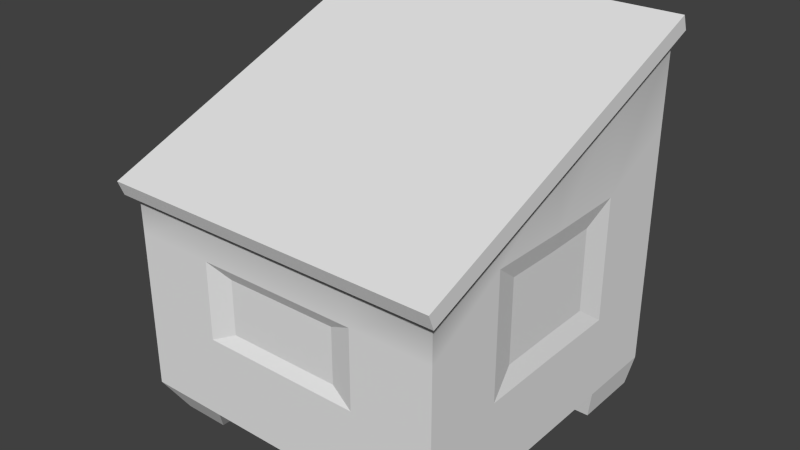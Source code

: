 # Source: Dumpster.blend  (saved by Blender 2.74.0; exported with 4.5.12 LTS)
import bpy
from mathutils import Matrix  # noqa: F401  (used for matrix-valued properties, if any)

bpy.ops.wm.read_factory_settings(use_empty=True)
scene = bpy.context.scene
scene.name = 'Scene'

# ---- collections
col_collection_1 = bpy.data.collections.new('Collection 1'); scene.collection.children.link(col_collection_1)

# ---- materials (node trees are filled in below, after node groups)
mat_dumpster_mat = bpy.data.materials.new('Dumpster_MAT')
mat_dumpster_mat.alpha_threshold = 0.0
mat_dumpster_mat.use_transparent_shadow = False
mat_dumpster_mat.roughness = 0.5
mat_dumpster_mat.specular_intensity = 0.0

# ---- material node trees

# ---- world
world_world = bpy.data.worlds.new('World'); scene.world = world_world
world_world.color = (0.05088, 0.05088, 0.05088)
world_world.use_sun_shadow = False
world_world.sun_shadow_jitter_overblur = 0.0
world_world.cycles.sampling_method = 'MANUAL'
world_world.cycles.sample_map_resolution = 256

# ---- meshes
me_untitled = bpy.data.meshes.new('Untitled')
me_untitled.from_pydata([(-0.5, 0.09301, 0.5), (-0.25, 0.09301, 0.5), (0.0, 0.09301, 0.5), (0.25, 0.09301, 0.5), (0.5, 0.09301, 0.5), (-0.5, 0.3427, 0.5), (-0.25, 0.3427, 0.5), (0.0, 0.3427, 0.5), (0.25, 0.3427, 0.5), (0.5, 0.3427, 0.5), (-0.5, 0.463, 0.5), (-0.25, 0.463, 0.5), (0.25, 0.463, 0.5), (0.5, 0.463, 0.5), (-0.5, 0.5833, 0.5), (-0.25, 0.5833, 0.5), (0.0, 0.5833, 0.5), (0.25, 0.5833, 0.5), (0.5, 0.5833, 0.5), (-0.5, 0.7049, 0.5008), (-0.25, 0.7051, 0.5009), (-2.339e-10, 0.7051, 0.5009), (0.25, 0.7046, 0.5006), (0.5, 0.7048, 0.5007), (-0.5, 0.8065, 0.2509), (0.5, 0.8047, 0.2499), (-0.5, 0.9056, 0.0005038), (0.5, 0.9037, -0.0005965), (-0.5, 1.008, -0.2496), (0.5, 1.008, -0.2499), (-0.5, 1.091, -0.5013), (-0.25, 1.094, -0.4996), (3.188e-10, 1.091, -0.5012), (0.25, 1.094, -0.4995), (0.5, 1.09, -0.5018), (-0.5, 0.843, -0.5), (-0.25, 0.843, -0.5), (0.0, 0.843, -0.5), (0.25, 0.843, -0.5), (0.5, 0.843, -0.5), (-0.5, 0.593, -0.5), (-0.25, 0.593, -0.5), (0.0, 0.593, -0.5), (0.25, 0.593, -0.5), (0.5, 0.593, -0.5), (-0.5, 0.343, -0.5), (-0.25, 0.343, -0.5), (0.0, 0.343, -0.5), (0.25, 0.343, -0.5), (0.5, 0.343, -0.5), (-0.5, 0.09301, -0.5), (-0.25, 0.09301, -0.5), (0.0, 0.09301, -0.5), (0.25, 0.09301, -0.5), (0.5, 0.09301, -0.5), (-0.5, 0.09301, -0.25), (-0.25, 0.09301, -0.25), (0.0, 0.09301, -0.25), (0.25, 0.09301, -0.25), (0.5, 0.09301, -0.25), (-0.5, 0.09301, 0.0), (-0.25, 0.09301, 0.0), (0.0, 0.09301, 0.0), (0.25, 0.09301, 0.0), (0.5, 0.09301, 0.0), (-0.5, 0.09301, 0.25), (-0.25, 0.09301, 0.25), (0.0, 0.09301, 0.25), (0.25, 0.09301, 0.25), (0.5, 0.09301, 0.25), (0.5, 0.3447, -0.25), (0.5, 0.3457, 0.0), (0.5, 0.3434, 0.25), (0.5, 0.533, -0.25), (0.5, 0.533, 0.25), (0.5, 0.722, -0.25), (0.5, 0.7184, 0.0), (0.5, 0.722, 0.25), (-0.5, 0.3447, -0.25), (-0.5, 0.3457, 0.0), (-0.5, 0.3434, 0.25), (-0.5, 0.533, -0.25), (-0.5, 0.533, 0.25), (-0.5, 0.722, -0.25), (-0.5, 0.7184, 0.0), (-0.5, 0.722, 0.25), (-0.4825, 0.001185, -0.4825), (-0.2675, 0.001185, -0.4825), (-0.2675, 0.001185, -0.2675), (-0.4825, 0.001185, -0.2675), (0.2675, 0.001185, -0.4825), (0.4825, 0.001185, -0.4825), (0.4825, 0.001185, -0.2675), (0.2675, 0.001185, -0.2675), (-0.4474, 0.001185, 0.3026), (-0.3026, 0.001185, 0.3026), (-0.3026, 0.001185, 0.4474), (-0.4474, 0.001185, 0.4474), (0.3026, 0.001185, 0.3026), (0.4474, 0.001185, 0.3026), (0.4474, 0.001185, 0.4474), (0.3026, 0.001185, 0.4474), (-0.5256, 0.7025, 0.5299), (-0.2628, 0.7025, 0.5299), (-0.5256, 0.8054, 0.2656), (1.154e-05, 0.7025, 0.5299), (0.2628, 0.7025, 0.5299), (0.5256, 0.7025, 0.5299), (0.5256, 0.8054, 0.2656), (-0.5256, 0.908, 0.001977), (0.5256, 0.908, 0.001977), (-0.5256, 1.011, -0.264), (0.5256, 1.011, -0.264), (-0.2628, 1.113, -0.5239), (-0.5256, 1.113, -0.5239), (1.154e-05, 1.113, -0.5239), (0.2628, 1.113, -0.5239), (0.5256, 1.113, -0.5239), (-0.5256, 0.7483, 0.5478), (-0.2628, 0.7483, 0.5478), (-0.2628, 0.8512, 0.2834), (-0.5256, 0.8512, 0.2834), (1.154e-05, 0.7483, 0.5478), (1.154e-05, 0.8512, 0.2834), (0.2628, 0.7483, 0.5478), (0.2628, 0.8512, 0.2834), (0.5256, 0.7483, 0.5478), (0.5256, 0.8512, 0.2834), (-0.2628, 0.9538, 0.01983), (-0.5256, 0.9538, 0.01983), (1.154e-05, 0.9538, 0.01983), (0.2628, 0.9538, 0.01983), (0.5256, 0.9538, 0.01983), (-0.2628, 1.057, -0.2462), (-0.5256, 1.057, -0.2462), (1.154e-05, 1.057, -0.2462), (0.2628, 1.057, -0.2462), (0.5256, 1.057, -0.2462), (-0.2628, 1.158, -0.506), (-0.5256, 1.158, -0.506), (1.154e-05, 1.158, -0.506), (0.2628, 1.158, -0.506), (0.5256, 1.158, -0.506), (0.4837, 0.4077, -0.1662), (0.4837, 0.4084, 0.0), (0.4837, 0.5329, -0.1662), (0.4837, 0.5329, 0.0), (0.4837, 0.4069, 0.1662), (0.4837, 0.5329, 0.1662), (0.4837, 0.6586, -0.1662), (0.4837, 0.6561, 0.0), (0.4837, 0.6586, 0.1662), (-0.4837, 0.4077, -0.1662), (-0.4837, 0.4084, 0.0), (-0.4837, 0.5329, 0.0), (-0.4837, 0.5329, -0.1662), (-0.4837, 0.4069, 0.1662), (-0.4837, 0.5329, 0.1662), (-0.4837, 0.6561, 0.0), (-0.4837, 0.6586, -0.1662), (-0.4837, 0.6586, 0.1662), (-0.1756, 0.3785, 0.4817), (-1.234e-17, 0.3785, 0.4817), (-1.234e-17, 0.463, 0.4817), (-0.1756, 0.463, 0.4817), (0.1756, 0.3785, 0.4817), (0.1756, 0.463, 0.4817), (-1.234e-17, 0.5475, 0.4817), (-0.1756, 0.5475, 0.4817), (0.1756, 0.5475, 0.4817)], [], [(0, 1, 6, 5), (1, 2, 7, 6), (2, 3, 8, 7), (3, 4, 9, 8), (5, 6, 11, 10), (161, 162, 163, 164), (162, 165, 166, 163), (8, 9, 13, 12), (10, 11, 15, 14), (164, 163, 167, 168), (163, 166, 169, 167), (12, 13, 18, 17), (14, 15, 20, 19), (15, 16, 21, 20), (16, 17, 22, 21), (17, 18, 23, 22), (118, 119, 120, 121), (119, 122, 123, 120), (122, 124, 125, 123), (124, 126, 127, 125), (121, 120, 128, 129), (120, 123, 130, 128), (123, 125, 131, 130), (125, 127, 132, 131), (129, 128, 133, 134), (128, 130, 135, 133), (130, 131, 136, 135), (131, 132, 137, 136), (134, 133, 138, 139), (133, 135, 140, 138), (135, 136, 141, 140), (136, 137, 142, 141), (30, 31, 36, 35), (31, 32, 37, 36), (32, 33, 38, 37), (33, 34, 39, 38), (35, 36, 41, 40), (36, 37, 42, 41), (37, 38, 43, 42), (38, 39, 44, 43), (40, 41, 46, 45), (41, 42, 47, 46), (42, 43, 48, 47), (43, 44, 49, 48), (45, 46, 51, 50), (46, 47, 52, 51), (47, 48, 53, 52), (48, 49, 54, 53), (86, 87, 88, 89), (51, 52, 57, 56), (52, 53, 58, 57), (90, 91, 92, 93), (55, 56, 61, 60), (56, 57, 62, 61), (57, 58, 63, 62), (58, 59, 64, 63), (60, 61, 66, 65), (61, 62, 67, 66), (62, 63, 68, 67), (63, 64, 69, 68), (94, 95, 96, 97), (66, 67, 2, 1), (67, 68, 3, 2), (98, 99, 100, 101), (59, 54, 49, 70), (64, 59, 70, 71), (69, 64, 71, 72), (4, 69, 72, 9), (70, 49, 44, 73), (144, 143, 145, 146), (147, 144, 146, 148), (9, 72, 74, 13), (73, 44, 39, 75), (146, 145, 149, 150), (148, 146, 150, 151), (13, 74, 77, 18), (75, 39, 34, 29), (76, 75, 29, 27), (77, 76, 27, 25), (18, 77, 25, 23), (50, 55, 78, 45), (55, 60, 79, 78), (60, 65, 80, 79), (65, 0, 5, 80), (45, 78, 81, 40), (152, 153, 154, 155), (153, 156, 157, 154), (80, 5, 10, 82), (40, 81, 83, 35), (155, 154, 158, 159), (154, 157, 160, 158), (82, 10, 14, 85), (35, 83, 28, 30), (83, 84, 26, 28), (84, 85, 24, 26), (85, 14, 19, 24), (50, 51, 87, 86), (51, 56, 88, 87), (56, 55, 89, 88), (55, 50, 86, 89), (53, 54, 91, 90), (54, 59, 92, 91), (59, 58, 93, 92), (58, 53, 90, 93), (65, 66, 95, 94), (66, 1, 96, 95), (1, 0, 97, 96), (0, 65, 94, 97), (68, 69, 99, 98), (69, 4, 100, 99), (4, 3, 101, 100), (3, 68, 98, 101), (19, 20, 103, 102), (24, 19, 102, 104), (20, 21, 105, 103), (21, 22, 106, 105), (22, 23, 107, 106), (23, 25, 108, 107), (26, 24, 104, 109), (25, 27, 110, 108), (28, 26, 109, 111), (27, 29, 112, 110), (31, 30, 114, 113), (30, 28, 111, 114), (32, 31, 113, 115), (33, 32, 115, 116), (29, 34, 117, 112), (34, 33, 116, 117), (102, 103, 119, 118), (104, 102, 118, 121), (103, 105, 122, 119), (105, 106, 124, 122), (106, 107, 126, 124), (107, 108, 127, 126), (109, 104, 121, 129), (108, 110, 132, 127), (111, 109, 129, 134), (110, 112, 137, 132), (113, 114, 139, 138), (114, 111, 134, 139), (115, 113, 138, 140), (116, 115, 140, 141), (112, 117, 142, 137), (117, 116, 141, 142), (71, 70, 143, 144), (70, 73, 145, 143), (72, 71, 144, 147), (74, 72, 147, 148), (73, 75, 149, 145), (75, 76, 150, 149), (76, 77, 151, 150), (77, 74, 148, 151), (78, 79, 153, 152), (81, 78, 152, 155), (79, 80, 156, 153), (80, 82, 157, 156), (84, 83, 159, 158), (83, 81, 155, 159), (82, 85, 160, 157), (85, 84, 158, 160), (6, 7, 162, 161), (11, 6, 161, 164), (7, 8, 165, 162), (8, 12, 166, 165), (16, 15, 168, 167), (15, 11, 164, 168), (12, 17, 169, 166), (17, 16, 167, 169)])
me_untitled.polygons.foreach_set('use_smooth', [True] * 168)
_k = set([(0, 1), (0, 5), (0, 65), (0, 97), (1, 2), (1, 66), (1, 96), (2, 3), (3, 4), (3, 68), (3, 101), (4, 9), (4, 69), (4, 100), (5, 10), (6, 7), (6, 11), (6, 161), (7, 8), (8, 12), (8, 165), (9, 13), (10, 14), (11, 15), (12, 17), (13, 18), (14, 19), (15, 16), (15, 168), (16, 17), (17, 169), (18, 23), (19, 102), (23, 107), (30, 35), (30, 114), (34, 39), (34, 117), (35, 40), (39, 44), (40, 45), (44, 49), (45, 50), (49, 54), (50, 51), (50, 55), (50, 86), (51, 52), (51, 56), (51, 87), (52, 53), (53, 54), (53, 58), (53, 90), (54, 59), (54, 91), (55, 56), (55, 60), (55, 89), (56, 88), (58, 59), (58, 93), (59, 64), (59, 92), (60, 65), (64, 69), (65, 66), (65, 94), (66, 95), (68, 69), (68, 98), (69, 99), (70, 71), (70, 73), (70, 143), (71, 72), (71, 144), (72, 74), (72, 147), (73, 75), (74, 77), (75, 76), (75, 149), (76, 77), (76, 150), (77, 151), (78, 79), (78, 81), (78, 152), (79, 80), (79, 153), (80, 82), (80, 156), (81, 83), (82, 85), (83, 84), (83, 159), (84, 85), (84, 158), (85, 160), (86, 87), (86, 89), (87, 88), (88, 89), (90, 91), (90, 93), (91, 92), (92, 93), (94, 95), (94, 97), (95, 96), (96, 97), (98, 99), (98, 101), (99, 100), (100, 101), (102, 103), (102, 104), (102, 118), (103, 105), (104, 109), (105, 106), (106, 107), (107, 108), (107, 126), (108, 110), (109, 111), (110, 112), (111, 114), (112, 117), (113, 114), (113, 115), (114, 139), (115, 116), (116, 117), (117, 142), (118, 119), (118, 121), (119, 122), (121, 129), (122, 124), (124, 126), (126, 127), (127, 132), (129, 134), (132, 137), (134, 139), (137, 142), (138, 139), (138, 140), (140, 141), (141, 142), (143, 144), (143, 145), (144, 147), (145, 149), (147, 148), (148, 151), (149, 150), (150, 151), (152, 153), (152, 155), (153, 156), (155, 159), (156, 157), (157, 160), (158, 159), (158, 160), (161, 162), (161, 164), (162, 165), (164, 168), (165, 166), (166, 169), (167, 168), (167, 169)])
me_untitled.attributes.new('sharp_edge', 'BOOLEAN', 'EDGE').data.foreach_set('value', [ (min(e.vertices), max(e.vertices)) in _k for e in me_untitled.edges])
_uv = me_untitled.uv_layers.new(name='map1')
_uv.uv.foreach_set('vector', [0.5065, 0.6852, 0.5065, 0.758, 0.4347, 0.758, 0.4347, 0.6852, 0.5065, 0.758, 0.5065, 0.8307, 0.4347, 0.8307, 0.4347, 0.758, 0.5065, 0.8307, 0.5065, 0.9035, 0.4347, 0.9035, 0.4347, 0.8307, 0.5065, 0.9035, 0.5065, 0.9763, 0.4347, 0.9763, 0.4347, 0.9035, 0.4347, 0.6852, 0.4347, 0.758, 0.4002, 0.758, 0.4002, 0.6852, 0.4251, 0.7796, 0.4251, 0.8307, 0.4009, 0.8307, 0.4009, 0.7796, 0.4251, 0.8307, 0.4251, 0.8819, 0.4009, 0.8819, 0.4009, 0.8307, 0.4347, 0.9035, 0.4347, 0.9763, 0.4002, 0.9763, 0.4002, 0.9035, 0.4002, 0.6852, 0.4002, 0.758, 0.3656, 0.758, 0.3656, 0.6852, 0.4009, 0.7796, 0.4009, 0.8307, 0.3766, 0.8307, 0.3766, 0.7796, 0.4009, 0.8307, 0.4009, 0.8819, 0.3766, 0.8819, 0.3766, 0.8307, 0.4002, 0.9035, 0.4002, 0.9763, 0.3656, 0.9763, 0.3656, 0.9035, 0.3656, 0.6852, 0.3656, 0.758, 0.3306, 0.758, 0.3307, 0.6852, 0.3656, 0.758, 0.3656, 0.8307, 0.3306, 0.8307, 0.3306, 0.758, 0.3656, 0.8307, 0.3656, 0.9035, 0.3308, 0.9035, 0.3306, 0.8307, 0.3656, 0.9035, 0.3656, 0.9763, 0.3307, 0.9763, 0.3308, 0.9035, 0.3132, 0.338, 0.2371, 0.338, 0.2371, 0.2554, 0.3132, 0.2554, 0.2371, 0.338, 0.1609, 0.338, 0.1609, 0.2554, 0.2371, 0.2554, 0.1609, 0.338, 0.08482, 0.338, 0.08482, 0.2554, 0.1609, 0.2554, 0.08482, 0.338, 0.00869, 0.338, 0.00869, 0.2554, 0.08482, 0.2554, 0.3132, 0.2554, 0.2371, 0.2554, 0.2371, 0.173, 0.3132, 0.173, 0.2371, 0.2554, 0.1609, 0.2554, 0.1609, 0.173, 0.2371, 0.173, 0.1609, 0.2554, 0.08482, 0.2554, 0.08482, 0.173, 0.1609, 0.173, 0.08482, 0.2554, 0.00869, 0.2554, 0.00869, 0.173, 0.08482, 0.173, 0.3132, 0.173, 0.2371, 0.173, 0.2371, 0.08993, 0.3132, 0.08993, 0.2371, 0.173, 0.1609, 0.173, 0.1609, 0.08993, 0.2371, 0.08993, 0.1609, 0.173, 0.08482, 0.173, 0.08482, 0.08993, 0.1609, 0.08993, 0.08482, 0.173, 0.00869, 0.173, 0.00869, 0.08993, 0.08482, 0.08993, 0.3132, 0.08993, 0.2371, 0.08993, 0.2371, 0.008735, 0.3132, 0.008735, 0.2371, 0.08993, 0.1609, 0.08993, 0.1609, 0.008735, 0.2371, 0.008735, 0.1609, 0.08993, 0.08482, 0.08993, 0.08482, 0.008735, 0.1609, 0.008735, 0.08482, 0.08993, 0.00869, 0.08993, 0.00869, 0.008735, 0.08482, 0.008735, 0.9281, 0.667, 0.8556, 0.6679, 0.8556, 0.595, 0.9281, 0.595, 0.8556, 0.6679, 0.7832, 0.667, 0.7832, 0.595, 0.8556, 0.595, 0.7832, 0.667, 0.7108, 0.668, 0.7108, 0.595, 0.7832, 0.595, 0.7108, 0.668, 0.6384, 0.6667, 0.6384, 0.595, 0.7108, 0.595, 0.9281, 0.595, 0.8556, 0.595, 0.8556, 0.5223, 0.9281, 0.5223, 0.8556, 0.595, 0.7832, 0.595, 0.7832, 0.5223, 0.8556, 0.5223, 0.7832, 0.595, 0.7108, 0.595, 0.7108, 0.5223, 0.7832, 0.5223, 0.7108, 0.595, 0.6384, 0.595, 0.6384, 0.5223, 0.7108, 0.5223, 0.9281, 0.5223, 0.8556, 0.5223, 0.8556, 0.4496, 0.9281, 0.4496, 0.8556, 0.5223, 0.7832, 0.5223, 0.7832, 0.4496, 0.8556, 0.4496, 0.7832, 0.5223, 0.7108, 0.5223, 0.7108, 0.4496, 0.7832, 0.4496, 0.7108, 0.5223, 0.6384, 0.5223, 0.6384, 0.4496, 0.7108, 0.4496, 0.9281, 0.4496, 0.8556, 0.4496, 0.8556, 0.3769, 0.9281, 0.3769, 0.8556, 0.4496, 0.7832, 0.4496, 0.7832, 0.3769, 0.8556, 0.3769, 0.7832, 0.4496, 0.7108, 0.4496, 0.7108, 0.3769, 0.7832, 0.3769, 0.7108, 0.4496, 0.6384, 0.4496, 0.6384, 0.3769, 0.7108, 0.3769, 0.6996, 0.6854, 0.6996, 0.748, 0.6384, 0.7481, 0.6384, 0.6855, 0.6525, 0.2274, 0.6525, 0.1546, 0.7236, 0.1545, 0.7236, 0.2273, 0.6525, 0.1546, 0.6525, 0.08179, 0.7236, 0.0817, 0.7236, 0.1545, 0.06987, 0.69, 0.06987, 0.7526, 0.00869, 0.7527, 0.00869, 0.6901, 0.7236, 0.3001, 0.7236, 0.2273, 0.7947, 0.2272, 0.7947, 0.3, 0.7236, 0.2273, 0.7236, 0.1545, 0.7947, 0.1544, 0.7947, 0.2272, 0.7236, 0.1545, 0.7236, 0.0817, 0.7947, 0.08162, 0.7947, 0.1544, 0.7236, 0.0817, 0.7236, 0.008911, 0.7947, 0.008823, 0.7947, 0.08162, 0.7947, 0.3, 0.7947, 0.2272, 0.8659, 0.2271, 0.8659, 0.2999, 0.7947, 0.2272, 0.7947, 0.1544, 0.8659, 0.1543, 0.8659, 0.2271, 0.7947, 0.1544, 0.7947, 0.08162, 0.8659, 0.08153, 0.8659, 0.1543, 0.7947, 0.08162, 0.7947, 0.008823, 0.8659, 0.008735, 0.8659, 0.08153, 0.00869, 0.8124, 0.00869, 0.7702, 0.04988, 0.7702, 0.04988, 0.8123, 0.8659, 0.2271, 0.8659, 0.1543, 0.937, 0.1542, 0.937, 0.227, 0.8659, 0.1543, 0.8659, 0.08153, 0.937, 0.08144, 0.937, 0.1542, 0.6384, 0.8078, 0.6384, 0.7656, 0.6796, 0.7656, 0.6796, 0.8077, 0.08196, 0.6454, 0.009546, 0.6454, 0.009463, 0.5727, 0.08188, 0.5721, 0.1544, 0.6453, 0.08196, 0.6454, 0.08188, 0.5721, 0.1543, 0.5718, 0.2268, 0.6452, 0.1544, 0.6453, 0.1543, 0.5718, 0.2267, 0.5723, 0.2992, 0.6451, 0.2268, 0.6452, 0.2267, 0.5723, 0.2991, 0.5725, 0.08188, 0.5721, 0.009463, 0.5727, 0.00938, 0.5, 0.08182, 0.5173, 0.1543, 0.5537, 0.1061, 0.554, 0.1061, 0.5176, 0.1542, 0.5175, 0.2024, 0.5541, 0.1543, 0.5537, 0.1542, 0.5175, 0.2024, 0.5174, 0.2991, 0.5725, 0.2267, 0.5723, 0.2267, 0.5172, 0.2991, 0.5375, 0.08182, 0.5173, 0.00938, 0.5, 0.009298, 0.4273, 0.08176, 0.4624, 0.1542, 0.5175, 0.1061, 0.5176, 0.1061, 0.481, 0.1542, 0.4817, 0.2024, 0.5174, 0.1542, 0.5175, 0.1542, 0.4817, 0.2023, 0.4809, 0.2991, 0.5375, 0.2267, 0.5172, 0.2266, 0.4622, 0.2991, 0.5025, 0.08176, 0.4624, 0.009298, 0.4273, 0.00869, 0.3555, 0.08168, 0.3792, 0.1542, 0.4633, 0.08176, 0.4624, 0.08168, 0.3792, 0.1539, 0.4095, 0.2266, 0.4622, 0.1542, 0.4633, 0.1539, 0.4095, 0.2265, 0.4382, 0.2991, 0.5025, 0.2266, 0.4622, 0.2265, 0.4382, 0.2992, 0.4671, 0.3313, 0.3775, 0.4038, 0.3776, 0.4037, 0.4508, 0.3313, 0.4502, 0.4038, 0.3776, 0.4762, 0.3777, 0.4761, 0.4512, 0.4037, 0.4508, 0.4762, 0.3777, 0.5486, 0.3778, 0.5485, 0.4506, 0.4761, 0.4512, 0.5486, 0.3778, 0.621, 0.3778, 0.6209, 0.4505, 0.5485, 0.4506, 0.3313, 0.4502, 0.4037, 0.4508, 0.4036, 0.5056, 0.3312, 0.5229, 0.4279, 0.469, 0.4761, 0.4692, 0.476, 0.5054, 0.4279, 0.5054, 0.4761, 0.4692, 0.5242, 0.4688, 0.5242, 0.5055, 0.476, 0.5054, 0.5485, 0.4506, 0.6209, 0.4505, 0.6209, 0.4855, 0.5484, 0.5058, 0.3312, 0.5229, 0.4036, 0.5056, 0.4035, 0.5606, 0.3311, 0.5957, 0.4279, 0.5054, 0.476, 0.5054, 0.476, 0.5413, 0.4278, 0.5419, 0.476, 0.5054, 0.5242, 0.5055, 0.5241, 0.542, 0.476, 0.5413, 0.5484, 0.5058, 0.6209, 0.4855, 0.6208, 0.5205, 0.5484, 0.5607, 0.3311, 0.5957, 0.4035, 0.5606, 0.4035, 0.6439, 0.3306, 0.6677, 0.4035, 0.5606, 0.476, 0.5596, 0.476, 0.6141, 0.4035, 0.6439, 0.476, 0.5596, 0.5484, 0.5607, 0.5486, 0.5853, 0.476, 0.6141, 0.5484, 0.5607, 0.6208, 0.5205, 0.621, 0.5558, 0.5486, 0.5853, 0.9281, 0.3769, 0.8556, 0.3769, 0.8607, 0.3504, 0.923, 0.3504, 0.2202, 0.7628, 0.2202, 0.69, 0.247, 0.6951, 0.247, 0.7577, 0.1587, 0.69, 0.1587, 0.7628, 0.1317, 0.7577, 0.1317, 0.6951, 0.4038, 0.3776, 0.3313, 0.3775, 0.3364, 0.3506, 0.3987, 0.3506, 0.7108, 0.3769, 0.6384, 0.3769, 0.6435, 0.3504, 0.7057, 0.3504, 0.009546, 0.6454, 0.08196, 0.6454, 0.07693, 0.6723, 0.01464, 0.6724, 0.08725, 0.7628, 0.08725, 0.69, 0.1143, 0.6951, 0.1143, 0.7577, 0.1761, 0.7628, 0.1761, 0.69, 0.2029, 0.6951, 0.2029, 0.7577, 0.2644, 0.7628, 0.2644, 0.69, 0.2902, 0.7053, 0.2902, 0.7475, 0.7442, 0.6854, 0.7442, 0.7582, 0.717, 0.7429, 0.717, 0.7007, 0.5065, 0.758, 0.5065, 0.6852, 0.5348, 0.7005, 0.5348, 0.7426, 0.621, 0.3778, 0.5486, 0.3778, 0.5639, 0.3504, 0.6058, 0.3505, 0.7616, 0.7582, 0.7616, 0.6854, 0.7874, 0.7007, 0.7874, 0.7429, 0.2268, 0.6452, 0.2992, 0.6451, 0.284, 0.6725, 0.2421, 0.6725, 0.5065, 0.9763, 0.5065, 0.9035, 0.5348, 0.9189, 0.5348, 0.961, 0.6103, 0.6852, 0.6103, 0.758, 0.5831, 0.7426, 0.5831, 0.7005, 0.338, 0.3244, 0.4104, 0.3244, 0.4067, 0.3328, 0.3306, 0.3329, 0.338, 0.2474, 0.338, 0.3244, 0.3306, 0.3329, 0.3306, 0.2517, 0.4104, 0.3244, 0.4828, 0.3243, 0.4828, 0.3327, 0.4067, 0.3328, 0.4828, 0.3243, 0.5552, 0.3242, 0.559, 0.3327, 0.4828, 0.3327, 0.5552, 0.3242, 0.6277, 0.3241, 0.6351, 0.3326, 0.559, 0.3327, 0.6277, 0.3241, 0.6277, 0.2469, 0.6351, 0.2513, 0.6351, 0.3326, 0.338, 0.1704, 0.338, 0.2474, 0.3306, 0.2517, 0.3306, 0.1707, 0.6277, 0.2469, 0.6277, 0.1698, 0.6351, 0.1703, 0.6351, 0.2513, 0.338, 0.09322, 0.338, 0.1704, 0.3306, 0.1707, 0.3306, 0.08895, 0.6277, 0.1698, 0.6277, 0.09281, 0.6351, 0.08859, 0.6351, 0.1703, 0.4104, 0.01697, 0.338, 0.01673, 0.3306, 0.009097, 0.4067, 0.009007, 0.338, 0.01673, 0.338, 0.09322, 0.3306, 0.08895, 0.3306, 0.009097, 0.4828, 0.01659, 0.4104, 0.01697, 0.4067, 0.009007, 0.4828, 0.008916, 0.5552, 0.01682, 0.4828, 0.01659, 0.4828, 0.008916, 0.559, 0.008826, 0.6277, 0.09281, 0.6277, 0.0163, 0.6351, 0.008735, 0.6351, 0.08859, 0.6277, 0.0163, 0.5552, 0.01682, 0.559, 0.008826, 0.6351, 0.008735, 0.9682, 0.008735, 0.9682, 0.08526, 0.9544, 0.08526, 0.9544, 0.008735, 0.9597, 0.597, 0.9597, 0.6796, 0.9454, 0.6796, 0.9454, 0.597, 0.9682, 0.08526, 0.9682, 0.1618, 0.9544, 0.1618, 0.9544, 0.08526, 0.9682, 0.1618, 0.9682, 0.2383, 0.9544, 0.2383, 0.9544, 0.1618, 0.9682, 0.2383, 0.9682, 0.3148, 0.9544, 0.3148, 0.9544, 0.2383, 0.9771, 0.6796, 0.9771, 0.597, 0.9913, 0.597, 0.9913, 0.6796, 0.9597, 0.5147, 0.9597, 0.597, 0.9454, 0.597, 0.9454, 0.5147, 0.9771, 0.597, 0.9771, 0.5147, 0.9913, 0.5147, 0.9913, 0.597, 0.9597, 0.4316, 0.9597, 0.5147, 0.9454, 0.5147, 0.9454, 0.4316, 0.9771, 0.5147, 0.9771, 0.4316, 0.9913, 0.4316, 0.9913, 0.5147, 0.5522, 0.7617, 0.5522, 0.6852, 0.5657, 0.6852, 0.5657, 0.7617, 0.9597, 0.3504, 0.9597, 0.4316, 0.9454, 0.4316, 0.9454, 0.3504, 0.5522, 0.8382, 0.5522, 0.7617, 0.5657, 0.7617, 0.5657, 0.8382, 0.5522, 0.9147, 0.5522, 0.8382, 0.5657, 0.8382, 0.5657, 0.9147, 0.9771, 0.4316, 0.9771, 0.3504, 0.9913, 0.3504, 0.9913, 0.4316, 0.5522, 0.9913, 0.5522, 0.9147, 0.5657, 0.9147, 0.5657, 0.9913, 0.1543, 0.5718, 0.08188, 0.5721, 0.1061, 0.554, 0.1543, 0.5537, 0.08188, 0.5721, 0.08182, 0.5173, 0.1061, 0.5176, 0.1061, 0.554, 0.2267, 0.5723, 0.1543, 0.5718, 0.1543, 0.5537, 0.2024, 0.5541, 0.2267, 0.5172, 0.2267, 0.5723, 0.2024, 0.5541, 0.2024, 0.5174, 0.08182, 0.5173, 0.08176, 0.4624, 0.1061, 0.481, 0.1061, 0.5176, 0.08176, 0.4624, 0.1542, 0.4633, 0.1542, 0.4817, 0.1061, 0.481, 0.1542, 0.4633, 0.2266, 0.4622, 0.2023, 0.4809, 0.1542, 0.4817, 0.2266, 0.4622, 0.2267, 0.5172, 0.2024, 0.5174, 0.2023, 0.4809, 0.4037, 0.4508, 0.4761, 0.4512, 0.4761, 0.4692, 0.4279, 0.469, 0.4036, 0.5056, 0.4037, 0.4508, 0.4279, 0.469, 0.4279, 0.5054, 0.4761, 0.4512, 0.5485, 0.4506, 0.5242, 0.4688, 0.4761, 0.4692, 0.5485, 0.4506, 0.5484, 0.5058, 0.5242, 0.5055, 0.5242, 0.4688, 0.476, 0.5596, 0.4035, 0.5606, 0.4278, 0.5419, 0.476, 0.5413, 0.4035, 0.5606, 0.4036, 0.5056, 0.4279, 0.5054, 0.4278, 0.5419, 0.5484, 0.5058, 0.5484, 0.5607, 0.5241, 0.542, 0.5242, 0.5055, 0.5484, 0.5607, 0.476, 0.5596, 0.476, 0.5413, 0.5241, 0.542, 0.4347, 0.758, 0.4347, 0.8307, 0.4251, 0.8307, 0.4251, 0.7796, 0.4002, 0.758, 0.4347, 0.758, 0.4251, 0.7796, 0.4009, 0.7796, 0.4347, 0.8307, 0.4347, 0.9035, 0.4251, 0.8819, 0.4251, 0.8307, 0.4347, 0.9035, 0.4002, 0.9035, 0.4009, 0.8819, 0.4251, 0.8819, 0.3656, 0.8307, 0.3656, 0.758, 0.3766, 0.7796, 0.3766, 0.8307, 0.3656, 0.758, 0.4002, 0.758, 0.4009, 0.7796, 0.3766, 0.7796, 0.4002, 0.9035, 0.3656, 0.9035, 0.3766, 0.8819, 0.4009, 0.8819, 0.3656, 0.9035, 0.3656, 0.8307, 0.3766, 0.8307, 0.3766, 0.8819])
me_untitled.materials.append(mat_dumpster_mat)
me_untitled.use_remesh_preserve_volume = False
me_untitled.use_remesh_preserve_attributes = False
me_untitled.use_mirror_vertex_groups = False
me_untitled.use_paint_bone_selection = False
me_untitled.use_paint_mask = True
me_untitled.update()
me_untitled.normals_split_custom_set([tuple(v) for v in zip(*[iter([0.0, 0.0, 1.0, 0.0, 0.0, 1.0, 0.0, 0.0, 1.0, 0.0, 0.0, 1.0, 0.0, 0.0, 1.0, 0.0, 0.0, 1.0, 0.0, 0.0, 1.0, 0.0, 0.0, 1.0, 0.0, 0.0, 1.0, 0.0, 0.0, 1.0, 0.0, 0.0, 1.0, 0.0, 0.0, 1.0, 0.0, 0.0, 1.0, 0.0, 0.0, 1.0, 0.0, 0.0, 1.0, 0.0, 0.0, 1.0, 0.0, 0.0, 1.0, 0.0, 0.0, 1.0, 0.0, 0.0, 1.0, 0.0, 0.0, 1.0, 0.0, 0.0, 1.0, 0.0, 0.0, 1.0, 0.0, 0.0, 1.0, 0.0, 0.0, 1.0, 0.0, 0.0, 1.0, 0.0, 0.0, 1.0, 0.0, 0.0, 1.0, 0.0, 0.0, 1.0, 0.0, 0.0, 1.0, 0.0, 0.0, 1.0, 0.0, 0.0, 1.0, 0.0, 0.0, 1.0, 0.0, 0.0, 1.0, 0.0, 0.0, 1.0, -8.55e-05, -0.004643, 1.0, -0.0001024, -0.003351, 1.0, 0.0, 0.0, 1.0, 0.0, 0.0, 1.0, 0.0, 0.0, 1.0, 0.0, 0.0, 1.0, 0.0, 0.0, 1.0, 0.0, 0.0, 1.0, 0.0, 0.0, 1.0, 0.0, 0.0, 1.0, 0.0, 0.0, 1.0, 0.0, 0.0, 1.0, -0.000103, -0.002666, 1.0, 0.000128, -0.003818, 1.0, -0.0001024, -0.003351, 1.0, -8.55e-05, -0.004643, 1.0, -5.627e-05, -0.2494, 0.9684, -0.0001152, -0.3517, 0.9361, -8.55e-05, -0.004643, 1.0, 0.0002692, -0.006675, 1.0, 0.0001971, -0.2497, 0.9683, -5.627e-05, -0.2494, 0.9684, 0.0002692, -0.006675, 1.0, 0.000128, -0.003818, 1.0, 2.844e-05, -0.249, 0.9685, 0.0001971, -0.2497, 0.9683, 0.000128, -0.003818, 1.0, -0.000103, -0.002666, 1.0, -5.677e-05, -0.3522, 0.9359, 2.844e-05, -0.249, 0.9685, 9.993e-08, 0.9319, 0.3627, 4.996e-08, 0.9319, 0.3627, 2.498e-08, 0.9319, 0.3627, 4.996e-08, 0.9319, 0.3627, 4.996e-08, 0.9319, 0.3627, 4.996e-08, 0.9319, 0.3627, 2.498e-08, 0.9319, 0.3627, 2.498e-08, 0.9319, 0.3627, 4.996e-08, 0.9319, 0.3627, 4.996e-08, 0.9319, 0.3627, 2.498e-08, 0.9319, 0.3627, 2.498e-08, 0.9319, 0.3627, 4.996e-08, 0.9319, 0.3627, 0.0, 0.9319, 0.3627, 0.0, 0.9319, 0.3627, 2.498e-08, 0.9319, 0.3627, 4.996e-08, 0.9319, 0.3627, 2.498e-08, 0.9319, 0.3627, 4.346e-08, 0.9319, 0.3627, 8.691e-08, 0.9319, 0.3627, 2.498e-08, 0.9319, 0.3627, 2.498e-08, 0.9319, 0.3627, 0.0, 0.9319, 0.3627, 4.346e-08, 0.9319, 0.3627, 2.498e-08, 0.9319, 0.3627, 2.498e-08, 0.9319, 0.3627, -4.966e-08, 0.9319, 0.3627, 0.0, 0.9319, 0.3627, 2.498e-08, 0.9319, 0.3627, 0.0, 0.9319, 0.3627, -9.933e-08, 0.9319, 0.3627, -4.966e-08, 0.9319, 0.3627, 8.691e-08, 0.9319, 0.3627, 4.346e-08, 0.9319, 0.3627, 9.429e-08, 0.9319, 0.3627, 1.886e-07, 0.9319, 0.3627, 4.346e-08, 0.9319, 0.3627, 0.0, 0.9319, 0.3627, 0.0, 0.9319, 0.3627, 9.429e-08, 0.9319, 0.3627, 0.0, 0.9319, 0.3627, -4.966e-08, 0.9319, 0.3627, -1.132e-07, 0.9319, 0.3627, 0.0, 0.9319, 0.3627, -4.966e-08, 0.9319, 0.3627, -9.933e-08, 0.9319, 0.3627, -2.264e-07, 0.9319, 0.3627, -1.132e-07, 0.9319, 0.3627, 1.886e-07, 0.9319, 0.3627, 9.429e-08, 0.9319, 0.3627, 1.017e-07, 0.9319, 0.3627, 2.033e-07, 0.9319, 0.3627, 9.429e-08, 0.9319, 0.3627, 0.0, 0.9319, 0.3627, 0.0, 0.9319, 0.3627, 1.017e-07, 0.9319, 0.3627, 0.0, 0.9319, 0.3627, -1.132e-07, 0.9319, 0.3627, -1.271e-07, 0.9319, 0.3627, 0.0, 0.9319, 0.3627, -1.132e-07, 0.9319, 0.3627, -2.264e-07, 0.9319, 0.3627, -2.542e-07, 0.9319, 0.3627, -1.271e-07, 0.9319, 0.3627, 0.004174, -0.1225, -0.9925, -2.28e-05, -0.09087, -0.9959, 6.56e-05, -0.000908, -1.0, 0.001732, -0.0009734, -1.0, -2.28e-05, -0.09087, -0.9959, 0.0001356, -0.08951, -0.996, 6.473e-05, -0.0007772, -1.0, 6.56e-05, -0.000908, -1.0, 0.0001356, -0.08951, -0.996, -0.0004526, -0.09114, -0.9958, -0.0003016, -0.001012, -1.0, 6.473e-05, -0.0007772, -1.0, -0.0004526, -0.09114, -0.9958, -0.005583, -0.1215, -0.9926, -0.002334, -0.001313, -1.0, -0.0003016, -0.001012, -1.0, 0.001732, -0.0009734, -1.0, 6.56e-05, -0.000908, -1.0, 0.0, 0.0, -1.0, 0.0, 0.0, -1.0, 6.56e-05, -0.000908, -1.0, 6.473e-05, -0.0007772, -1.0, 0.0, 0.0, -1.0, 0.0, 0.0, -1.0, 6.473e-05, -0.0007772, -1.0, -0.0003016, -0.001012, -1.0, 0.0, 0.0, -1.0, 0.0, 0.0, -1.0, -0.0003016, -0.001012, -1.0, -0.002334, -0.001313, -1.0, 0.0, 0.0, -1.0, 0.0, 0.0, -1.0, 0.0, 0.0, -1.0, 0.0, 0.0, -1.0, 0.0, 0.0, -1.0, 0.0, 0.0, -1.0, 0.0, 0.0, -1.0, 0.0, 0.0, -1.0, 0.0, 0.0, -1.0, 0.0, 0.0, -1.0, 0.0, 0.0, -1.0, 0.0, 0.0, -1.0, 0.0, 0.0, -1.0, 0.0, 0.0, -1.0, 0.0, 0.0, -1.0, 0.0, 0.0, -1.0, 0.0, 0.0, -1.0, 0.0, 0.0, -1.0, 0.0, 0.0, -1.0, 0.0, 0.0, -1.0, 0.0, 0.0, -1.0, 0.0, 0.0, -1.0, 0.0, 0.0, -1.0, 0.0, 0.0, -1.0, 0.0, 0.0, -1.0, 0.0, 0.0, -1.0, 0.0, 0.0, -1.0, 0.0, 0.0, -1.0, 0.0, 0.0, -1.0, 0.0, 0.0, -1.0, 0.0, 0.0, -1.0, 0.0, 0.0, -1.0, 0.0, 0.0, -1.0, 0.0, 0.0, -1.0, 0.0, -1.0, 0.0, 0.0, -1.0, 0.0, 0.0, -1.0, 0.0, 0.0, -1.0, 0.0, 0.0, -1.0, 0.0, 0.0, -1.0, 0.0, 0.0, -1.0, 0.0, 0.0, -1.0, 0.0, 0.0, -1.0, 0.0, 0.0, -1.0, 0.0, 0.0, -1.0, 0.0, 0.0, -1.0, 0.0, 0.0, -1.0, 0.0, 0.0, -1.0, 0.0, 0.0, -1.0, 0.0, 0.0, -1.0, 0.0, 0.0, -1.0, 0.0, 0.0, -1.0, 0.0, 0.0, -1.0, 0.0, 0.0, -1.0, 0.0, 0.0, -1.0, 0.0, 0.0, -1.0, 0.0, 0.0, -1.0, 0.0, 0.0, -1.0, 0.0, 0.0, -1.0, 0.0, 0.0, -1.0, 0.0, 0.0, -1.0, 0.0, 0.0, -1.0, 0.0, 0.0, -1.0, 0.0, 0.0, -1.0, 0.0, 0.0, -1.0, 0.0, 0.0, -1.0, 0.0, 0.0, -1.0, 0.0, 0.0, -1.0, 0.0, 0.0, -1.0, 0.0, 0.0, -1.0, 0.0, 0.0, -1.0, 0.0, 0.0, -1.0, 0.0, 0.0, -1.0, 0.0, 0.0, -1.0, 0.0, 0.0, -1.0, 0.0, 0.0, -1.0, 0.0, 0.0, -1.0, 0.0, 0.0, -1.0, 0.0, 0.0, -1.0, 0.0, 0.0, -1.0, 0.0, 0.0, -1.0, 0.0, 0.0, -1.0, 0.0, 0.0, -1.0, 0.0, 0.0, -1.0, 0.0, 0.0, -1.0, 0.0, 0.0, -1.0, 0.0, 0.0, -1.0, 0.0, 0.0, -1.0, 0.0, 0.0, -1.0, 0.0, 0.0, -1.0, 0.0, 0.0, -1.0, 0.0, 0.0, -1.0, 0.0, 0.0, -1.0, 0.0, 0.0, -1.0, 0.0, 0.0, -1.0, 0.0, 0.0, -1.0, 0.0, 0.0, -1.0, 0.0, 0.0, -1.0, 0.0, 1.0, 0.0, 0.0, 1.0, 0.0, 0.0, 1.0, 0.0, 0.0, 1.0, 0.0, 0.0, 1.0, 0.0, 0.0, 1.0, 0.0, 0.0, 1.0, 0.0, 0.0, 1.0, 0.0, 0.0, 1.0, 0.0, 0.0, 1.0, 0.0, 0.0, 1.0, 0.0, 0.0, 1.0, 0.0, 0.0, 1.0, 0.0, 0.0, 1.0, 0.0, 0.0, 1.0, 0.0, 0.0, 1.0, 0.0, 0.0, 1.0, 0.0, 0.0, 1.0, 0.0, 0.0, 1.0, 0.0, 0.0, 1.0, 0.0, 0.0, 1.0, 0.0, 0.0, 1.0, 0.0, 0.0, 1.0, 0.0, 0.0, 1.0, 0.0, 0.0, 1.0, 0.0, 0.0, 1.0, 0.0, 0.0, 1.0, 0.0, 0.0, 1.0, 0.0, 0.0, 1.0, 0.0, 0.0, 1.0, 0.0, 0.0, 1.0, 0.0, 0.0, 1.0, 0.0, 0.0, 1.0, 0.0, 0.0, 1.0, 0.0, 0.0, 1.0, 0.0, 0.0, 1.0, 0.0, 0.0, 1.0, 0.0, 0.0, 1.0, 0.0, 0.0, 1.0, 0.0, 0.0, 1.0, 0.0, 0.0, 1.0, 0.0, 0.0, 1.0, 0.0, 0.0, 1.0, 0.0, 0.0, 1.0, 0.0, 0.0, 1.0, 0.0, 0.0, 1.0, 0.0, 0.0, 1.0, 0.0, 0.0, 1.0, 0.0, 0.0, 1.0, 0.0, 0.0, 1.0, 0.0, 0.0, 0.9832, -0.1718, -0.06141, 0.9938, -0.104, -0.0403, 1.0, 0.0, 0.0, 1.0, 0.0, 0.0, 0.9938, -0.104, -0.0403, 0.9903, -0.1291, -0.05132, 1.0, 0.0, 0.0, 1.0, 0.0, 0.0, 0.9903, -0.1291, -0.05132, 0.9767, -0.2, -0.07851, 1.0, 0.0, 0.0, 1.0, 0.0, 0.0, 0.9767, -0.2, -0.07851, 0.9557, -0.274, -0.1078, -1.0, 0.0, 0.0, -1.0, 0.0, 0.0, -1.0, 0.0, 0.0, -1.0, 0.0, 0.0, -1.0, 0.0, 0.0, -1.0, 0.0, 0.0, -1.0, 0.0, 0.0, -1.0, 0.0, 0.0, -1.0, 0.0, 0.0, -1.0, 0.0, 0.0, -1.0, 0.0, 0.0, -1.0, 0.0, 0.0, -1.0, 0.0, 0.0, -1.0, 0.0, 0.0, -1.0, 0.0, 0.0, -1.0, 0.0, 0.0, -1.0, 0.0, 0.0, -1.0, 0.0, 0.0, -1.0, 0.0, 0.0, -1.0, 0.0, 0.0, -1.0, 0.0, 0.0, -1.0, 0.0, 0.0, -1.0, 0.0, 0.0, -1.0, 0.0, 0.0, -1.0, 0.0, 0.0, -1.0, 0.0, 0.0, -1.0, 0.0, 0.0, -1.0, 0.0, 0.0, -1.0, 0.0, 0.0, -1.0, 0.0, 0.0, -1.0, 0.0, 0.0, -1.0, 0.0, 0.0, -1.0, 0.0, 0.0, -1.0, 0.0, 0.0, -1.0, 0.0, 0.0, -1.0, 0.0, 0.0, -1.0, 0.0, 0.0, -1.0, 0.0, 0.0, -1.0, 0.0, 0.0, -1.0, 0.0, 0.0, -1.0, 0.0, 0.0, -1.0, 0.0, 0.0, -1.0, 0.0, 0.0, -1.0, 0.0, 0.0, -1.0, 0.0, 0.0, -1.0, 0.0, 0.0, -1.0, 0.0, 0.0, -1.0, 0.0, 0.0, -1.0, 0.0, 0.0, -1.0, 0.0, 0.0, -0.9938, -0.1038, -0.04004, -0.983, -0.1728, -0.0619, -1.0, 0.0, 0.0, -1.0, 0.0, 0.0, -0.9902, -0.1296, -0.05139, -0.9938, -0.1038, -0.04004, -1.0, 0.0, 0.0, -1.0, 0.0, 0.0, -0.9765, -0.2006, -0.07912, -0.9902, -0.1296, -0.05139, -1.0, 0.0, 0.0, -1.0, 0.0, 0.0, -0.9558, -0.2731, -0.1086, -0.9765, -0.2006, -0.07912, 0.0, -0.1871, -0.9823, 0.0, -0.1871, -0.9823, 0.0, -0.1871, -0.9823, 0.0, -0.1871, -0.9823, 0.9823, -0.1871, 0.0, 0.9823, -0.1871, 0.0, 0.9823, -0.1871, 0.0, 0.9823, -0.1871, 0.0, 0.0, -0.1871, 0.9823, 0.0, -0.1871, 0.9823, 0.0, -0.1871, 0.9823, 0.0, -0.1871, 0.9823, -0.9823, -0.1871, 0.0, -0.9823, -0.1871, 0.0, -0.9823, -0.1871, 0.0, -0.9823, -0.1871, 0.0, 0.0, -0.1871, -0.9823, 0.0, -0.1871, -0.9823, 0.0, -0.1871, -0.9823, 0.0, -0.1871, -0.9823, 0.9823, -0.1871, 0.0, 0.9823, -0.1871, 0.0, 0.9823, -0.1871, 0.0, 0.9823, -0.1871, 0.0, 0.0, -0.1871, 0.9823, 0.0, -0.1871, 0.9823, 0.0, -0.1871, 0.9823, 0.0, -0.1871, 0.9823, -0.9823, -0.1871, 0.0, -0.9823, -0.1871, 0.0, -0.9823, -0.1871, 0.0, -0.9823, -0.1871, 0.0, 0.0, -0.4971, -0.8677, 0.0, -0.4971, -0.8677, 0.0, -0.4971, -0.8677, 0.0, -0.4971, -0.8677, 0.8677, -0.4971, 0.0, 0.8677, -0.4971, 0.0, 0.8677, -0.4971, 0.0, 0.8677, -0.4971, 0.0, 0.0, -0.4971, 0.8677, 0.0, -0.4971, 0.8677, 0.0, -0.4971, 0.8677, 0.0, -0.4971, 0.8677, -0.8677, -0.4971, 0.0, -0.8677, -0.4971, 0.0, -0.8677, -0.4971, 0.0, -0.8677, -0.4971, 0.0, 0.0, -0.4971, -0.8677, 0.0, -0.4971, -0.8677, 0.0, -0.4971, -0.8677, 0.0, -0.4971, -0.8677, 0.8677, -0.4971, 0.0, 0.8677, -0.4971, 0.0, 0.8677, -0.4971, 0.0, 0.8677, -0.4971, 0.0, 0.0, -0.4971, 0.8677, 0.0, -0.4971, 0.8677, 0.0, -0.4971, 0.8677, 0.0, -0.4971, 0.8677, -0.8677, -0.4971, 0.0, -0.8677, -0.4971, 0.0, -0.8677, -0.4971, 0.0, -0.8677, -0.4971, 0.0, -0.0001152, -0.3517, 0.9361, -5.627e-05, -0.2494, 0.9684, 0.000273, -0.9962, -0.08706, 0.000377, -0.9963, -0.08546, -0.9765, -0.2006, -0.07912, -0.9558, -0.2731, -0.1086, -0.2441, -0.9011, -0.3584, -0.2079, -0.9095, -0.3601, -5.627e-05, -0.2494, 0.9684, 0.0001971, -0.2497, 0.9683, -0.0004935, -0.9963, -0.08539, 0.000273, -0.9962, -0.08706, 0.0001971, -0.2497, 0.9683, 2.844e-05, -0.249, 0.9685, -0.000162, -0.997, -0.0774, -0.0004935, -0.9963, -0.08539, 2.844e-05, -0.249, 0.9685, -5.677e-05, -0.3522, 0.9359, 0.0003761, -0.9972, -0.07531, -0.000162, -0.997, -0.0774, 0.9557, -0.274, -0.1078, 0.9767, -0.2, -0.07851, 0.2585, -0.899, -0.3534, 0.2804, -0.8932, -0.3516, -0.9902, -0.1296, -0.05139, -0.9765, -0.2006, -0.07912, -0.2079, -0.9095, -0.3601, -0.07067, -0.9274, -0.3674, 0.9767, -0.2, -0.07851, 0.9903, -0.1291, -0.05132, 0.14, -0.9201, -0.3658, 0.2585, -0.899, -0.3534, -0.9938, -0.1038, -0.04004, -0.9902, -0.1296, -0.05139, -0.07067, -0.9274, -0.3674, -0.1429, -0.9275, -0.3454, 0.9903, -0.1291, -0.05132, 0.9938, -0.104, -0.0403, 0.1802, -0.9216, -0.3439, 0.14, -0.9201, -0.3658, -2.28e-05, -0.09087, -0.9959, 0.004174, -0.1225, -0.9925, 0.006732, -0.7493, -0.6622, 0.001875, -0.7517, -0.6596, -0.983, -0.1728, -0.0619, -0.9938, -0.1038, -0.04004, -0.1429, -0.9275, -0.3454, -0.2125, -0.9199, -0.3296, 0.0001356, -0.08951, -0.996, -2.28e-05, -0.09087, -0.9959, 0.001875, -0.7517, -0.6596, 0.0002584, -0.757, -0.6534, -0.0004526, -0.09114, -0.9958, 0.0001356, -0.08951, -0.996, 0.0002584, -0.757, -0.6534, -0.003128, -0.7477, -0.6641, 0.9938, -0.104, -0.0403, 0.9832, -0.1718, -0.06141, 0.241, -0.9139, -0.3268, 0.1802, -0.9216, -0.3439, -0.005583, -0.1215, -0.9926, -0.0004526, -0.09114, -0.9958, -0.003128, -0.7477, -0.6641, -0.009034, -0.7411, -0.6713, 1.44e-07, -0.3627, 0.9319, 7.202e-08, -0.3627, 0.9319, 7.202e-08, -0.3627, 0.9319, 1.44e-07, -0.3627, 0.9319, -1.0, 0.0, 0.0, -1.0, 0.0, 0.0, -1.0, 0.0, 0.0, -1.0, 0.0, 0.0, 7.202e-08, -0.3627, 0.9319, -3.811e-08, -0.3627, 0.9319, -3.811e-08, -0.3627, 0.9319, 7.202e-08, -0.3627, 0.9319, -3.811e-08, -0.3627, 0.9319, -3.811e-08, -0.3627, 0.9319, -3.811e-08, -0.3627, 0.9319, -3.811e-08, -0.3627, 0.9319, -3.811e-08, -0.3627, 0.9319, 0.0, -0.3627, 0.9319, 0.0, -0.3627, 0.9319, -3.811e-08, -0.3627, 0.9319, 1.0, -1.067e-06, 0.0, 1.0, -5.337e-07, 0.0, 1.0, -5.337e-07, 0.0, 1.0, -1.067e-06, 0.0, -1.0, 5.305e-07, 0.0, -1.0, 0.0, 0.0, -1.0, 0.0, 0.0, -1.0, 5.305e-07, 0.0, 1.0, -5.337e-07, 0.0, 1.0, 0.0, 0.0, 1.0, 0.0, 0.0, 1.0, -5.337e-07, 0.0, -1.0, 5.305e-07, 0.0, -1.0, 5.305e-07, 0.0, -1.0, 5.305e-07, 0.0, -1.0, 5.305e-07, 0.0, 1.0, 0.0, 0.0, 1.0, 0.0, 0.0, 1.0, 0.0, 0.0, 1.0, 0.0, 0.0, 0.0, 0.3627, -0.9319, 0.0, 0.3627, -0.9319, 0.0, 0.3627, -0.9319, 0.0, 0.3627, -0.9319, -1.0, 0.0, 0.0, -1.0, 5.305e-07, 0.0, -1.0, 5.305e-07, 0.0, -1.0, 0.0, 0.0, 0.0, 0.3627, -0.9319, 0.0, 0.3627, -0.9319, 0.0, 0.3627, -0.9319, 0.0, 0.3627, -0.9319, 0.0, 0.3627, -0.9319, 0.0, 0.3627, -0.9319, 0.0, 0.3627, -0.9319, 0.0, 0.3627, -0.9319, 1.0, 0.0, 0.0, 1.0, 0.0, 0.0, 1.0, 0.0, 0.0, 1.0, 0.0, 0.0, 0.0, 0.3627, -0.9319, 0.0, 0.3627, -0.9319, 0.0, 0.3627, -0.9319, 0.0, 0.3627, -0.9319, 0.9678, 0.2515, -0.001026, 0.9678, 0.2515, -0.001026, 0.9678, 0.2515, -0.001026, 0.9678, 0.2515, -0.001026, 0.9816, 0.0, 0.1909, 0.9816, 0.0, 0.1909, 0.9816, 0.0, 0.1909, 0.9816, 0.0, 0.1909, 0.9678, 0.2515, 0.002288, 0.9678, 0.2515, 0.002288, 0.9678, 0.2515, 0.002288, 0.9678, 0.2515, 0.002288, 0.9816, 0.0, -0.1909, 0.9816, 0.0, -0.1909, 0.9816, 0.0, -0.1909, 0.9816, 0.0, -0.1909, 0.9816, 0.0, 0.1909, 0.9816, 0.0, 0.1909, 0.9816, 0.0, 0.1909, 0.9816, 0.0, 0.1909, 0.9674, -0.2533, -0.003691, 0.9674, -0.2533, -0.003691, 0.9674, -0.2533, -0.003691, 0.9674, -0.2533, -0.003691, 0.9674, -0.2533, 0.003689, 0.9674, -0.2533, 0.003689, 0.9674, -0.2533, 0.003689, 0.9674, -0.2533, 0.003689, 0.9816, 0.0, -0.1909, 0.9816, 0.0, -0.1909, 0.9816, 0.0, -0.1909, 0.9816, 0.0, -0.1909, -0.9678, 0.2515, -0.001026, -0.9678, 0.2515, -0.001026, -0.9678, 0.2515, -0.001026, -0.9678, 0.2515, -0.001026, -0.9816, 0.0, 0.1909, -0.9816, 0.0, 0.1909, -0.9816, 0.0, 0.1909, -0.9816, 0.0, 0.1909, -0.9678, 0.2515, 0.002288, -0.9678, 0.2515, 0.002288, -0.9678, 0.2515, 0.002288, -0.9678, 0.2515, 0.002288, -0.9816, 0.0, -0.1909, -0.9816, 0.0, -0.1909, -0.9816, 0.0, -0.1909, -0.9816, 0.0, -0.1909, -0.9674, -0.2533, -0.003691, -0.9674, -0.2533, -0.003691, -0.9674, -0.2533, -0.003691, -0.9674, -0.2533, -0.003691, -0.9816, 0.0, 0.1909, -0.9816, 0.0, 0.1909, -0.9816, 0.0, 0.1909, -0.9816, 0.0, 0.1909, -0.9816, 0.0, -0.1909, -0.9816, 0.0, -0.1909, -0.9816, 0.0, -0.1909, -0.9816, 0.0, -0.1909, -0.9674, -0.2533, 0.003689, -0.9674, -0.2533, 0.003689, -0.9674, -0.2533, 0.003689, -0.9674, -0.2533, 0.003689, 0.0, 0.4553, 0.8903, 0.0, 0.4553, 0.8903, 0.0, 0.4553, 0.8903, 0.0, 0.4553, 0.8903, 0.2389, 0.0, 0.9711, 0.2389, 0.0, 0.9711, 0.2389, 0.0, 0.9711, 0.2389, 0.0, 0.9711, 0.0, 0.4553, 0.8903, 0.0, 0.4553, 0.8903, 0.0, 0.4553, 0.8903, 0.0, 0.4553, 0.8903, -0.2389, 0.0, 0.9711, -0.2389, 0.0, 0.9711, -0.2389, 0.0, 0.9711, -0.2389, 0.0, 0.9711, 0.0, -0.4553, 0.8903, 0.0, -0.4553, 0.8903, 0.0, -0.4553, 0.8903, 0.0, -0.4553, 0.8903, 0.2389, 0.0, 0.9711, 0.2389, 0.0, 0.9711, 0.2389, 0.0, 0.9711, 0.2389, 0.0, 0.9711, -0.2389, 0.0, 0.9711, -0.2389, 0.0, 0.9711, -0.2389, 0.0, 0.9711, -0.2389, 0.0, 0.9711, 0.0, -0.4553, 0.8903, 0.0, -0.4553, 0.8903, 0.0, -0.4553, 0.8903, 0.0, -0.4553, 0.8903])] * 3)])

# ---- objects
ob_pcube1 = bpy.data.objects.new('pCube1', me_untitled)

# ---- transforms, parenting, visibility, modifiers, constraints
ob_pcube1.location = (0.0, 0.0, 0.0)
ob_pcube1.rotation_euler = (1.571, -0.0, 0.0)
ob_pcube1.color = (0.8, 0.8, 0.8, 1.0)
ob_pcube1.lineart.crease_threshold = 0.0

# ---- collection membership
col_collection_1.objects.link(ob_pcube1)

# ---- scene / render settings (as saved in the file)
scene.frame_start = 1; scene.frame_end = 250; scene.frame_set(1)
scene.render.engine = 'BLENDER_EEVEE_NEXT'
scene.render.resolution_percentage = 50
scene.render.fps = 30
scene.render.dither_intensity = 0.0
scene.cycles.use_denoising = False
scene.cycles.samples = 10
scene.cycles.sampling_pattern = 'TABULATED_SOBOL'
scene.cycles.light_sampling_threshold = 0.0
scene.cycles.use_adaptive_sampling = False
scene.cycles.use_light_tree = False
scene.cycles.blur_glossy = 0.0
scene.cycles.pixel_filter_type = 'GAUSSIAN'
scene.cycles.sample_clamp_indirect = 0.0
scene.view_settings.view_transform = 'Standard'
bpy.context.view_layer.update()

# ---- added for rendering (the .blend has no active camera and no usable light): camera, sun
cam_auto = bpy.data.cameras.new('AutoCamera')
cam_auto.lens = 50.0
cam_auto.sensor_width = 36.0
cam_auto.clip_end = 1000.0
ob_auto_camera = bpy.data.objects.new('AutoCamera', cam_auto)
scene.collection.objects.link(ob_auto_camera)
ob_auto_camera.location = (1.75378, -2.11648, 1.98285)
ob_auto_camera.rotation_euler = (1.09748, -7.21219e-08, 0.694738)
scene.camera = ob_auto_camera
light_auto_sun = bpy.data.lights.new('AutoSun', 'SUN')
light_auto_sun.energy = 3.0
light_auto_sun.angle = 0.0523599
ob_auto_sun = bpy.data.objects.new('AutoSun', light_auto_sun)
scene.collection.objects.link(ob_auto_sun)
ob_auto_sun.rotation_euler = (0.872665, 0.174533, 0.523599)
bpy.context.view_layer.update()
